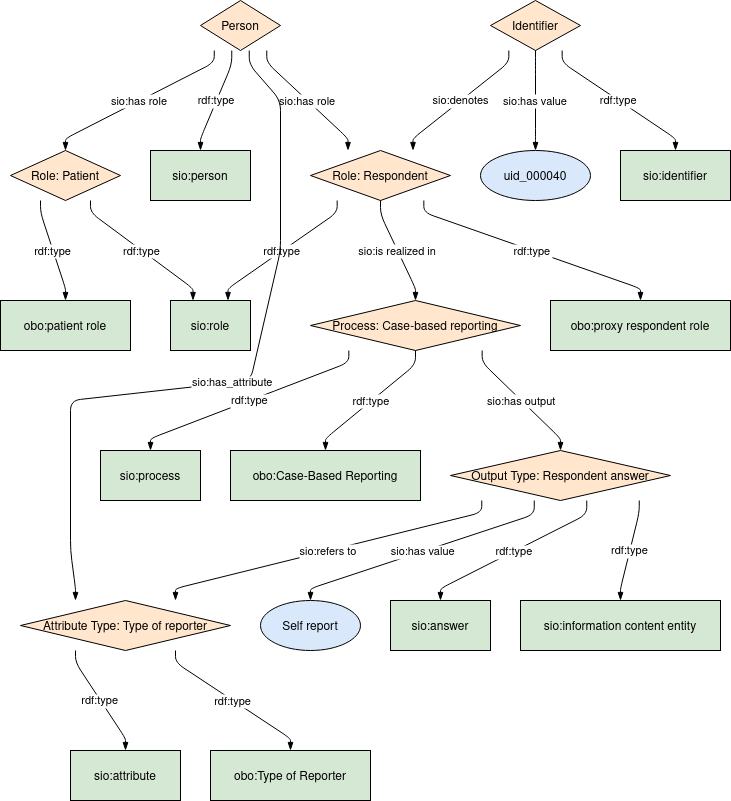

The diagram above was exported from draw.io. Its source (the exported page's mxGraphModel, read from the mxfile embedded in the PNG):
<mxGraphModel dx="1528" dy="470" grid="1" gridSize="10" guides="1" tooltips="1" connect="1" arrows="1" fold="1" page="1" pageScale="1" pageWidth="827" pageHeight="1169" math="0" shadow="0">
  <root>
    <mxCell id="0" />
    <mxCell id="1" parent="0" />
    <UserObject label="%name%" name="Role: Respondent" sio_isrealizedin="NA" sio_hasrole="http://w3id.org/bind/data/v1/example-rdf/person_" sio_hasvalue="NA" foaf_type="NA" sio_hasoutput="NA" sio_has_quality="NA" sio_denotes="http://w3id.org/bind/data/v1/example-rdf/identifier_" sio_refersto="NA" placeholders="1" id="Ocs0r42XTkD4hAc9U1M9-1">
      <mxCell style="shape=rhombus;fillColor=#FFE6CC;strokeColor=#000000;" vertex="1" parent="1">
        <mxGeometry x="300" y="150" width="140" height="50" as="geometry" />
      </mxCell>
    </UserObject>
    <UserObject label="%name%" name="Process: Case-based reporting" sio_isrealizedin="http://w3id.org/bind/data/v1/example-rdf/respondent_role_" sio_hasrole="NA" sio_hasvalue="NA" foaf_type="NA" sio_hasoutput="NA" sio_has_quality="NA" sio_denotes="NA" sio_refersto="NA" placeholders="1" id="Ocs0r42XTkD4hAc9U1M9-2">
      <mxCell style="shape=rhombus;fillColor=#FFE6CC;strokeColor=#000000;" vertex="1" parent="1">
        <mxGeometry x="300" y="300" width="210" height="50" as="geometry" />
      </mxCell>
    </UserObject>
    <UserObject label="%name%" name="Person" sio_isrealizedin="NA" sio_hasrole="NA" sio_hasvalue="NA" foaf_type="NA" sio_hasoutput="NA" sio_has_quality="NA" sio_denotes="NA" sio_refersto="NA" placeholders="1" id="Ocs0r42XTkD4hAc9U1M9-3">
      <mxCell style="shape=rhombus;fillColor=#FFE6CC;strokeColor=#000000;" vertex="1" parent="1">
        <mxGeometry x="190" width="80" height="50" as="geometry" />
      </mxCell>
    </UserObject>
    <UserObject label="%name%" name="Role: Patient" sio_isrealizedin="NA" sio_hasrole="http://w3id.org/bind/data/v1/example-rdf/person_" sio_hasvalue="NA" foaf_type="NA" sio_hasoutput="NA" sio_has_quality="NA" sio_denotes="NA" sio_refersto="NA" placeholders="1" id="Ocs0r42XTkD4hAc9U1M9-4">
      <mxCell style="shape=rhombus;fillColor=#FFE6CC;strokeColor=#000000;" vertex="1" parent="1">
        <mxGeometry y="150" width="110" height="50" as="geometry" />
      </mxCell>
    </UserObject>
    <UserObject label="%name%" name="Output Type: Respondent answer" sio_isrealizedin="NA" sio_hasrole="NA" sio_hasvalue="NA" foaf_type="NA" sio_hasoutput="http://w3id.org/bind/data/v1/example-rdf/respondent_process_" sio_has_quality="NA" sio_denotes="NA" sio_refersto="NA" placeholders="1" id="Ocs0r42XTkD4hAc9U1M9-5">
      <mxCell style="shape=rhombus;fillColor=#FFE6CC;strokeColor=#000000;" vertex="1" parent="1">
        <mxGeometry x="440" y="450" width="220" height="50" as="geometry" />
      </mxCell>
    </UserObject>
    <UserObject label="%name%" name="Identifier" sio_isrealizedin="NA" sio_hasrole="NA" sio_hasvalue="NA" foaf_type="NA" sio_hasoutput="NA" sio_has_quality="NA" sio_denotes="NA" sio_refersto="NA" placeholders="1" id="Ocs0r42XTkD4hAc9U1M9-6">
      <mxCell style="shape=rhombus;fillColor=#FFE6CC;strokeColor=#000000;" vertex="1" parent="1">
        <mxGeometry x="480" width="90" height="50" as="geometry" />
      </mxCell>
    </UserObject>
    <UserObject label="%name%" name="uid_000040" sio_isrealizedin="NA" sio_hasrole="NA" sio_hasvalue="http://w3id.org/bind/data/v1/example-rdf/identifier_" foaf_type="NA" sio_hasoutput="NA" sio_has_quality="NA" sio_denotes="NA" sio_refersto="NA" placeholders="1" id="Ocs0r42XTkD4hAc9U1M9-7">
      <mxCell style="shape=ellipse;fillColor=#DAE8FC;strokeColor=#000000;" vertex="1" parent="1">
        <mxGeometry x="470" y="150" width="110" height="50" as="geometry" />
      </mxCell>
    </UserObject>
    <UserObject label="%name%" name="sio:answer" sio_isrealizedin="NA" sio_hasrole="NA" sio_hasvalue="NA" foaf_type="http://w3id.org/bind/data/v1/example-rdf/respondent_output_" sio_hasoutput="NA" sio_has_quality="NA" sio_denotes="NA" sio_refersto="NA" placeholders="1" id="Ocs0r42XTkD4hAc9U1M9-8">
      <mxCell style="shape=rounded;fillColor=#d5e8d4;strokeColor=#000000;" vertex="1" parent="1">
        <mxGeometry x="380" y="600" width="100" height="50" as="geometry" />
      </mxCell>
    </UserObject>
    <UserObject label="%name%" name="sio:information content entity" sio_isrealizedin="NA" sio_hasrole="NA" sio_hasvalue="NA" foaf_type="http://w3id.org/bind/data/v1/example-rdf/respondent_output_" sio_hasoutput="NA" sio_has_quality="NA" sio_denotes="NA" sio_refersto="NA" placeholders="1" id="Ocs0r42XTkD4hAc9U1M9-9">
      <mxCell style="shape=rounded;fillColor=#d5e8d4;strokeColor=#000000;" vertex="1" parent="1">
        <mxGeometry x="510" y="600" width="200" height="50" as="geometry" />
      </mxCell>
    </UserObject>
    <UserObject label="%name%" name="Attribute Type: Type of reporter" sio_isrealizedin="NA" sio_hasrole="NA" sio_hasvalue="NA" foaf_type="NA" sio_hasoutput="NA" sio_has_quality="http://w3id.org/bind/data/v1/example-rdf/person_" sio_denotes="NA" sio_refersto="http://w3id.org/bind/data/v1/example-rdf/respondent_output_" placeholders="1" id="Ocs0r42XTkD4hAc9U1M9-10">
      <mxCell style="shape=rhombus;fillColor=#FFE6CC;strokeColor=#000000;" vertex="1" parent="1">
        <mxGeometry x="10" y="600" width="210" height="50" as="geometry" />
      </mxCell>
    </UserObject>
    <UserObject label="%name%" name="sio:person" sio_isrealizedin="NA" sio_hasrole="NA" sio_hasvalue="NA" foaf_type="http://w3id.org/bind/data/v1/example-rdf/person_" sio_hasoutput="NA" sio_has_quality="NA" sio_denotes="NA" sio_refersto="NA" placeholders="1" id="Ocs0r42XTkD4hAc9U1M9-11">
      <mxCell style="shape=rounded;fillColor=#d5e8d4;strokeColor=#000000;" vertex="1" parent="1">
        <mxGeometry x="140" y="150" width="100" height="50" as="geometry" />
      </mxCell>
    </UserObject>
    <UserObject label="%name%" name="sio:process" sio_isrealizedin="NA" sio_hasrole="NA" sio_hasvalue="NA" foaf_type="http://w3id.org/bind/data/v1/example-rdf/respondent_process_" sio_hasoutput="NA" sio_has_quality="NA" sio_denotes="NA" sio_refersto="NA" placeholders="1" id="Ocs0r42XTkD4hAc9U1M9-12">
      <mxCell style="shape=rounded;fillColor=#d5e8d4;strokeColor=#000000;" vertex="1" parent="1">
        <mxGeometry x="90" y="450" width="100" height="50" as="geometry" />
      </mxCell>
    </UserObject>
    <UserObject label="%name%" name="sio:attribute" sio_isrealizedin="NA" sio_hasrole="NA" sio_hasvalue="NA" foaf_type="http://w3id.org/bind/data/v1/example-rdf/respondent_attribute_" sio_hasoutput="NA" sio_has_quality="NA" sio_denotes="NA" sio_refersto="NA" placeholders="1" id="Ocs0r42XTkD4hAc9U1M9-13">
      <mxCell style="shape=rounded;fillColor=#d5e8d4;strokeColor=#000000;" vertex="1" parent="1">
        <mxGeometry x="60" y="750" width="110" height="50" as="geometry" />
      </mxCell>
    </UserObject>
    <UserObject label="%name%" name="Self report" sio_isrealizedin="NA" sio_hasrole="NA" sio_hasvalue="http://w3id.org/bind/data/v1/example-rdf/respondent_output_" foaf_type="NA" sio_hasoutput="NA" sio_has_quality="NA" sio_denotes="NA" sio_refersto="NA" placeholders="1" id="Ocs0r42XTkD4hAc9U1M9-14">
      <mxCell style="shape=ellipse;fillColor=#DAE8FC;strokeColor=#000000;" vertex="1" parent="1">
        <mxGeometry x="250" y="600" width="100" height="50" as="geometry" />
      </mxCell>
    </UserObject>
    <UserObject label="%name%" name="obo:Type of Reporter" sio_isrealizedin="NA" sio_hasrole="NA" sio_hasvalue="NA" foaf_type="http://w3id.org/bind/data/v1/example-rdf/respondent_attribute_" sio_hasoutput="NA" sio_has_quality="NA" sio_denotes="NA" sio_refersto="NA" placeholders="1" id="Ocs0r42XTkD4hAc9U1M9-15">
      <mxCell style="shape=rounded;fillColor=#d5e8d4;strokeColor=#000000;" vertex="1" parent="1">
        <mxGeometry x="200" y="750" width="160" height="50" as="geometry" />
      </mxCell>
    </UserObject>
    <UserObject label="%name%" name="sio:role" sio_isrealizedin="NA" sio_hasrole="NA" sio_hasvalue="NA" foaf_type="http://w3id.org/bind/data/v1/example-rdf/patient_role_,http://w3id.org/bind/data/v1/example-rdf/respondent_role_" sio_hasoutput="NA" sio_has_quality="NA" sio_denotes="NA" sio_refersto="NA" placeholders="1" id="Ocs0r42XTkD4hAc9U1M9-16">
      <mxCell style="shape=rounded;fillColor=#d5e8d4;strokeColor=#000000;" vertex="1" parent="1">
        <mxGeometry x="160" y="300" width="80" height="50" as="geometry" />
      </mxCell>
    </UserObject>
    <UserObject label="%name%" name="obo:Case-Based Reporting" sio_isrealizedin="NA" sio_hasrole="NA" sio_hasvalue="NA" foaf_type="http://w3id.org/bind/data/v1/example-rdf/respondent_process_" sio_hasoutput="NA" sio_has_quality="NA" sio_denotes="NA" sio_refersto="NA" placeholders="1" id="Ocs0r42XTkD4hAc9U1M9-17">
      <mxCell style="shape=rounded;fillColor=#d5e8d4;strokeColor=#000000;" vertex="1" parent="1">
        <mxGeometry x="220" y="450" width="190" height="50" as="geometry" />
      </mxCell>
    </UserObject>
    <UserObject label="%name%" name="obo:patient role" sio_isrealizedin="NA" sio_hasrole="NA" sio_hasvalue="NA" foaf_type="http://w3id.org/bind/data/v1/example-rdf/patient_role_" sio_hasoutput="NA" sio_has_quality="NA" sio_denotes="NA" sio_refersto="NA" placeholders="1" id="Ocs0r42XTkD4hAc9U1M9-18">
      <mxCell style="shape=rounded;fillColor=#d5e8d4;strokeColor=#000000;" vertex="1" parent="1">
        <mxGeometry x="-10" y="300" width="130" height="50" as="geometry" />
      </mxCell>
    </UserObject>
    <UserObject label="%name%" name="sio:identifier" sio_isrealizedin="NA" sio_hasrole="NA" sio_hasvalue="NA" foaf_type="http://w3id.org/bind/data/v1/example-rdf/identifier_" sio_hasoutput="NA" sio_has_quality="NA" sio_denotes="NA" sio_refersto="NA" placeholders="1" id="Ocs0r42XTkD4hAc9U1M9-19">
      <mxCell style="shape=rounded;fillColor=#d5e8d4;strokeColor=#000000;" vertex="1" parent="1">
        <mxGeometry x="610" y="150" width="110" height="50" as="geometry" />
      </mxCell>
    </UserObject>
    <UserObject label="%name%" name="obo:proxy respondent role" sio_isrealizedin="NA" sio_hasrole="NA" sio_hasvalue="NA" foaf_type="http://w3id.org/bind/data/v1/example-rdf/respondent_role_" sio_hasoutput="NA" sio_has_quality="NA" sio_denotes="NA" sio_refersto="NA" placeholders="1" id="Ocs0r42XTkD4hAc9U1M9-20">
      <mxCell style="shape=rounded;fillColor=#d5e8d4;strokeColor=#000000;" vertex="1" parent="1">
        <mxGeometry x="540" y="300" width="180" height="50" as="geometry" />
      </mxCell>
    </UserObject>
    <mxCell id="Ocs0r42XTkD4hAc9U1M9-21" value="sio:is realized in" style="curved=0;endArrow=blockThin;endFill=1;noEdgeStyle=1;orthogonal=1;" edge="1" parent="1" source="Ocs0r42XTkD4hAc9U1M9-1" target="Ocs0r42XTkD4hAc9U1M9-2">
      <mxGeometry relative="1" as="geometry">
        <Array as="points">
          <mxPoint x="370" y="214" />
          <mxPoint x="405" y="288" />
        </Array>
      </mxGeometry>
    </mxCell>
    <mxCell id="Ocs0r42XTkD4hAc9U1M9-22" value="sio:has role" style="curved=0;endArrow=blockThin;endFill=1;noEdgeStyle=1;orthogonal=1;" edge="1" parent="1" source="Ocs0r42XTkD4hAc9U1M9-3" target="Ocs0r42XTkD4hAc9U1M9-1">
      <mxGeometry relative="1" as="geometry">
        <Array as="points">
          <mxPoint x="256.25" y="62" />
          <mxPoint x="337.5" y="138" />
        </Array>
      </mxGeometry>
    </mxCell>
    <mxCell id="Ocs0r42XTkD4hAc9U1M9-23" value="sio:has role" style="curved=0;endArrow=blockThin;endFill=1;noEdgeStyle=1;orthogonal=1;" edge="1" parent="1" source="Ocs0r42XTkD4hAc9U1M9-3" target="Ocs0r42XTkD4hAc9U1M9-4">
      <mxGeometry relative="1" as="geometry">
        <Array as="points">
          <mxPoint x="203.75" y="62" />
          <mxPoint x="55" y="138" />
        </Array>
      </mxGeometry>
    </mxCell>
    <mxCell id="Ocs0r42XTkD4hAc9U1M9-24" value="sio:has value" style="curved=0;endArrow=blockThin;endFill=1;noEdgeStyle=1;orthogonal=1;" edge="1" parent="1" source="Ocs0r42XTkD4hAc9U1M9-6" target="Ocs0r42XTkD4hAc9U1M9-7">
      <mxGeometry relative="1" as="geometry">
        <Array as="points">
          <mxPoint x="525" y="64" />
          <mxPoint x="525" y="138" />
        </Array>
      </mxGeometry>
    </mxCell>
    <mxCell id="Ocs0r42XTkD4hAc9U1M9-25" value="sio:has value" style="curved=0;endArrow=blockThin;endFill=1;noEdgeStyle=1;orthogonal=1;" edge="1" parent="1" source="Ocs0r42XTkD4hAc9U1M9-5" target="Ocs0r42XTkD4hAc9U1M9-14">
      <mxGeometry relative="1" as="geometry">
        <Array as="points">
          <mxPoint x="523.75" y="514" />
          <mxPoint x="300" y="588" />
        </Array>
      </mxGeometry>
    </mxCell>
    <mxCell id="Ocs0r42XTkD4hAc9U1M9-26" value="rdf:type" style="curved=0;endArrow=blockThin;endFill=1;noEdgeStyle=1;orthogonal=1;" edge="1" parent="1" source="Ocs0r42XTkD4hAc9U1M9-5" target="Ocs0r42XTkD4hAc9U1M9-8">
      <mxGeometry relative="1" as="geometry">
        <Array as="points">
          <mxPoint x="576.25" y="514" />
          <mxPoint x="430" y="588" />
        </Array>
      </mxGeometry>
    </mxCell>
    <mxCell id="Ocs0r42XTkD4hAc9U1M9-27" value="rdf:type" style="curved=0;endArrow=blockThin;endFill=1;noEdgeStyle=1;orthogonal=1;" edge="1" parent="1" source="Ocs0r42XTkD4hAc9U1M9-5" target="Ocs0r42XTkD4hAc9U1M9-9">
      <mxGeometry relative="1" as="geometry">
        <Array as="points">
          <mxPoint x="628.75" y="512" />
          <mxPoint x="610" y="588" />
        </Array>
      </mxGeometry>
    </mxCell>
    <mxCell id="Ocs0r42XTkD4hAc9U1M9-28" value="rdf:type" style="curved=0;endArrow=blockThin;endFill=1;noEdgeStyle=1;orthogonal=1;" edge="1" parent="1" source="Ocs0r42XTkD4hAc9U1M9-3" target="Ocs0r42XTkD4hAc9U1M9-11">
      <mxGeometry relative="1" as="geometry">
        <Array as="points">
          <mxPoint x="221.25" y="64" />
          <mxPoint x="190" y="138" />
        </Array>
      </mxGeometry>
    </mxCell>
    <mxCell id="Ocs0r42XTkD4hAc9U1M9-29" value="rdf:type" style="curved=0;endArrow=blockThin;endFill=1;noEdgeStyle=1;orthogonal=1;" edge="1" parent="1" source="Ocs0r42XTkD4hAc9U1M9-2" target="Ocs0r42XTkD4hAc9U1M9-12">
      <mxGeometry relative="1" as="geometry">
        <Array as="points">
          <mxPoint x="338.3333333333333" y="362" />
          <mxPoint x="140" y="438" />
        </Array>
      </mxGeometry>
    </mxCell>
    <mxCell id="Ocs0r42XTkD4hAc9U1M9-30" value="rdf:type" style="curved=0;endArrow=blockThin;endFill=1;noEdgeStyle=1;orthogonal=1;" edge="1" parent="1" source="Ocs0r42XTkD4hAc9U1M9-10" target="Ocs0r42XTkD4hAc9U1M9-13">
      <mxGeometry relative="1" as="geometry">
        <Array as="points">
          <mxPoint x="65" y="662" />
          <mxPoint x="115" y="738" />
        </Array>
      </mxGeometry>
    </mxCell>
    <mxCell id="Ocs0r42XTkD4hAc9U1M9-31" value="rdf:type" style="curved=0;endArrow=blockThin;endFill=1;noEdgeStyle=1;orthogonal=1;" edge="1" parent="1" source="Ocs0r42XTkD4hAc9U1M9-10" target="Ocs0r42XTkD4hAc9U1M9-15">
      <mxGeometry relative="1" as="geometry">
        <Array as="points">
          <mxPoint x="165" y="662" />
          <mxPoint x="280" y="738" />
        </Array>
      </mxGeometry>
    </mxCell>
    <mxCell id="Ocs0r42XTkD4hAc9U1M9-32" value="rdf:type" style="curved=0;endArrow=blockThin;endFill=1;noEdgeStyle=1;orthogonal=1;" edge="1" parent="1" source="Ocs0r42XTkD4hAc9U1M9-4" target="Ocs0r42XTkD4hAc9U1M9-16">
      <mxGeometry relative="1" as="geometry">
        <Array as="points">
          <mxPoint x="80" y="212" />
          <mxPoint x="182.5" y="288" />
        </Array>
      </mxGeometry>
    </mxCell>
    <mxCell id="Ocs0r42XTkD4hAc9U1M9-33" value="rdf:type" style="curved=0;endArrow=blockThin;endFill=1;noEdgeStyle=1;orthogonal=1;" edge="1" parent="1" source="Ocs0r42XTkD4hAc9U1M9-1" target="Ocs0r42XTkD4hAc9U1M9-16">
      <mxGeometry relative="1" as="geometry">
        <Array as="points">
          <mxPoint x="326.6666666666667" y="212" />
          <mxPoint x="217.5" y="288" />
        </Array>
      </mxGeometry>
    </mxCell>
    <mxCell id="Ocs0r42XTkD4hAc9U1M9-34" value="rdf:type" style="curved=0;endArrow=blockThin;endFill=1;noEdgeStyle=1;orthogonal=1;" edge="1" parent="1" source="Ocs0r42XTkD4hAc9U1M9-2" target="Ocs0r42XTkD4hAc9U1M9-17">
      <mxGeometry relative="1" as="geometry">
        <Array as="points">
          <mxPoint x="405" y="364" />
          <mxPoint x="315" y="438" />
        </Array>
      </mxGeometry>
    </mxCell>
    <mxCell id="Ocs0r42XTkD4hAc9U1M9-35" value="rdf:type" style="curved=0;endArrow=blockThin;endFill=1;noEdgeStyle=1;orthogonal=1;" edge="1" parent="1" source="Ocs0r42XTkD4hAc9U1M9-4" target="Ocs0r42XTkD4hAc9U1M9-18">
      <mxGeometry relative="1" as="geometry">
        <Array as="points">
          <mxPoint x="30" y="212" />
          <mxPoint x="55" y="288" />
        </Array>
      </mxGeometry>
    </mxCell>
    <mxCell id="Ocs0r42XTkD4hAc9U1M9-36" value="rdf:type" style="curved=0;endArrow=blockThin;endFill=1;noEdgeStyle=1;orthogonal=1;" edge="1" parent="1" source="Ocs0r42XTkD4hAc9U1M9-6" target="Ocs0r42XTkD4hAc9U1M9-19">
      <mxGeometry relative="1" as="geometry">
        <Array as="points">
          <mxPoint x="551.6666666666666" y="62" />
          <mxPoint x="665" y="138" />
        </Array>
      </mxGeometry>
    </mxCell>
    <mxCell id="Ocs0r42XTkD4hAc9U1M9-37" value="rdf:type" style="curved=0;endArrow=blockThin;endFill=1;noEdgeStyle=1;orthogonal=1;" edge="1" parent="1" source="Ocs0r42XTkD4hAc9U1M9-1" target="Ocs0r42XTkD4hAc9U1M9-20">
      <mxGeometry relative="1" as="geometry">
        <Array as="points">
          <mxPoint x="413.3333333333333" y="212" />
          <mxPoint x="630" y="288" />
        </Array>
      </mxGeometry>
    </mxCell>
    <mxCell id="Ocs0r42XTkD4hAc9U1M9-38" value="sio:has output" style="curved=0;endArrow=blockThin;endFill=1;noEdgeStyle=1;orthogonal=1;" edge="1" parent="1" source="Ocs0r42XTkD4hAc9U1M9-2" target="Ocs0r42XTkD4hAc9U1M9-5">
      <mxGeometry relative="1" as="geometry">
        <Array as="points">
          <mxPoint x="471.6666666666667" y="362" />
          <mxPoint x="550" y="438" />
        </Array>
      </mxGeometry>
    </mxCell>
    <mxCell id="Ocs0r42XTkD4hAc9U1M9-39" value="sio:has_attribute" style="curved=0;endArrow=blockThin;endFill=1;noEdgeStyle=1;orthogonal=1;" edge="1" parent="1" source="Ocs0r42XTkD4hAc9U1M9-3" target="Ocs0r42XTkD4hAc9U1M9-10">
      <mxGeometry relative="1" as="geometry">
        <Array as="points">
          <mxPoint x="238.75" y="64" />
          <mxPoint x="270" y="100" />
          <mxPoint x="270" y="250" />
          <mxPoint x="270" y="250" />
          <mxPoint x="240" y="380" />
          <mxPoint x="60" y="400" />
          <mxPoint x="60" y="550" />
          <mxPoint x="65" y="588" />
        </Array>
      </mxGeometry>
    </mxCell>
    <mxCell id="Ocs0r42XTkD4hAc9U1M9-40" value="sio:denotes" style="curved=0;endArrow=blockThin;endFill=1;noEdgeStyle=1;orthogonal=1;" edge="1" parent="1" source="Ocs0r42XTkD4hAc9U1M9-6" target="Ocs0r42XTkD4hAc9U1M9-1">
      <mxGeometry relative="1" as="geometry">
        <Array as="points">
          <mxPoint x="498.3333333333333" y="62" />
          <mxPoint x="402.5" y="138" />
        </Array>
      </mxGeometry>
    </mxCell>
    <mxCell id="Ocs0r42XTkD4hAc9U1M9-41" value="sio:refers to" style="curved=0;endArrow=blockThin;endFill=1;noEdgeStyle=1;orthogonal=1;" edge="1" parent="1" source="Ocs0r42XTkD4hAc9U1M9-5" target="Ocs0r42XTkD4hAc9U1M9-10">
      <mxGeometry relative="1" as="geometry">
        <Array as="points">
          <mxPoint x="471.25" y="512" />
          <mxPoint x="165" y="588" />
        </Array>
      </mxGeometry>
    </mxCell>
  </root>
</mxGraphModel>